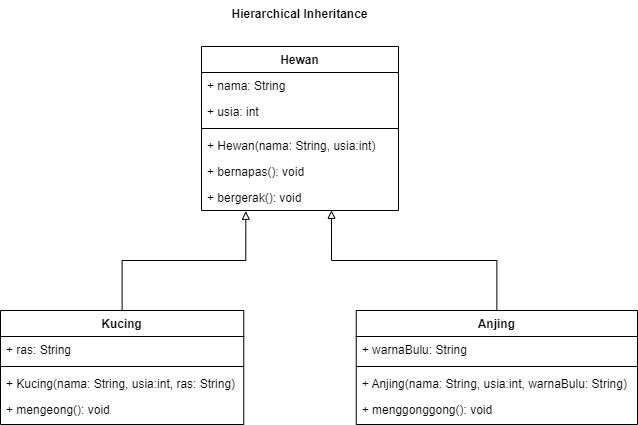

The diagram above was exported from draw.io. Its source (the exported page's mxGraphModel, read from the mxfile embedded in the PNG):
<mxGraphModel dx="-806" dy="511" grid="0" gridSize="10" guides="1" tooltips="1" connect="1" arrows="1" fold="1" page="0" pageScale="1" pageWidth="827" pageHeight="1169" math="0" shadow="0">
  <root>
    <mxCell id="WIyWlLk6GJQsqaUBKTNV-0" />
    <mxCell id="WIyWlLk6GJQsqaUBKTNV-1" parent="WIyWlLk6GJQsqaUBKTNV-0" />
    <mxCell id="NJQpRtNfI7XZ-fcEB4Xe-42" value="&lt;span style=&quot;color: rgb(0, 0, 0); font-family: Helvetica; font-size: 12px; font-style: normal; font-variant-ligatures: normal; font-variant-caps: normal; font-weight: 700; letter-spacing: normal; orphans: 2; text-indent: 0px; text-transform: none; widows: 2; word-spacing: 0px; -webkit-text-stroke-width: 0px; white-space: nowrap; background-color: rgb(255, 255, 255); text-decoration-thickness: initial; text-decoration-style: initial; text-decoration-color: initial; float: none; display: inline !important;&quot;&gt;Hierarchical Inheritance&lt;/span&gt;" style="text;whiteSpace=wrap;html=1;align=center;" parent="WIyWlLk6GJQsqaUBKTNV-1" vertex="1">
      <mxGeometry x="1992.25" y="87" width="112.5" height="25.91" as="geometry" />
    </mxCell>
    <mxCell id="by0UywhuHeBpt9I0af8f-0" value="Hewan" style="swimlane;fontStyle=1;align=center;verticalAlign=top;childLayout=stackLayout;horizontal=1;startSize=26;horizontalStack=0;resizeParent=1;resizeLast=0;collapsible=1;marginBottom=0;rounded=0;shadow=0;strokeWidth=1;" parent="WIyWlLk6GJQsqaUBKTNV-1" vertex="1">
      <mxGeometry x="1950" y="133" width="197" height="164" as="geometry">
        <mxRectangle x="550" y="140" width="160" height="26" as="alternateBounds" />
      </mxGeometry>
    </mxCell>
    <mxCell id="by0UywhuHeBpt9I0af8f-1" value="+ nama: String" style="text;align=left;verticalAlign=top;spacingLeft=4;spacingRight=4;overflow=hidden;rotatable=0;points=[[0,0.5],[1,0.5]];portConstraint=eastwest;" parent="by0UywhuHeBpt9I0af8f-0" vertex="1">
      <mxGeometry y="26" width="197" height="26" as="geometry" />
    </mxCell>
    <mxCell id="by0UywhuHeBpt9I0af8f-6" value="+ usia: int" style="text;align=left;verticalAlign=top;spacingLeft=4;spacingRight=4;overflow=hidden;rotatable=0;points=[[0,0.5],[1,0.5]];portConstraint=eastwest;" parent="by0UywhuHeBpt9I0af8f-0" vertex="1">
      <mxGeometry y="52" width="197" height="26" as="geometry" />
    </mxCell>
    <mxCell id="by0UywhuHeBpt9I0af8f-2" value="" style="line;html=1;strokeWidth=1;align=left;verticalAlign=middle;spacingTop=-1;spacingLeft=3;spacingRight=3;rotatable=0;labelPosition=right;points=[];portConstraint=eastwest;" parent="by0UywhuHeBpt9I0af8f-0" vertex="1">
      <mxGeometry y="78" width="197" height="8" as="geometry" />
    </mxCell>
    <mxCell id="by0UywhuHeBpt9I0af8f-3" value="+ Hewan(nama: String, usia:int)" style="text;align=left;verticalAlign=top;spacingLeft=4;spacingRight=4;overflow=hidden;rotatable=0;points=[[0,0.5],[1,0.5]];portConstraint=eastwest;" parent="by0UywhuHeBpt9I0af8f-0" vertex="1">
      <mxGeometry y="86" width="197" height="26" as="geometry" />
    </mxCell>
    <mxCell id="by0UywhuHeBpt9I0af8f-4" value="+ bernapas(): void" style="text;align=left;verticalAlign=top;spacingLeft=4;spacingRight=4;overflow=hidden;rotatable=0;points=[[0,0.5],[1,0.5]];portConstraint=eastwest;" parent="by0UywhuHeBpt9I0af8f-0" vertex="1">
      <mxGeometry y="112" width="197" height="26" as="geometry" />
    </mxCell>
    <mxCell id="by0UywhuHeBpt9I0af8f-5" value="+ bergerak(): void" style="text;align=left;verticalAlign=top;spacingLeft=4;spacingRight=4;overflow=hidden;rotatable=0;points=[[0,0.5],[1,0.5]];portConstraint=eastwest;" parent="by0UywhuHeBpt9I0af8f-0" vertex="1">
      <mxGeometry y="138" width="197" height="26" as="geometry" />
    </mxCell>
    <mxCell id="by0UywhuHeBpt9I0af8f-7" value="Kucing" style="swimlane;fontStyle=1;align=center;verticalAlign=top;childLayout=stackLayout;horizontal=1;startSize=26;horizontalStack=0;resizeParent=1;resizeLast=0;collapsible=1;marginBottom=0;rounded=0;shadow=0;strokeWidth=1;" parent="WIyWlLk6GJQsqaUBKTNV-1" vertex="1">
      <mxGeometry x="1749" y="397" width="243.25" height="114" as="geometry">
        <mxRectangle x="550" y="140" width="160" height="26" as="alternateBounds" />
      </mxGeometry>
    </mxCell>
    <mxCell id="by0UywhuHeBpt9I0af8f-8" value="+ ras: String" style="text;align=left;verticalAlign=top;spacingLeft=4;spacingRight=4;overflow=hidden;rotatable=0;points=[[0,0.5],[1,0.5]];portConstraint=eastwest;" parent="by0UywhuHeBpt9I0af8f-7" vertex="1">
      <mxGeometry y="26" width="243.25" height="26" as="geometry" />
    </mxCell>
    <mxCell id="by0UywhuHeBpt9I0af8f-10" value="" style="line;html=1;strokeWidth=1;align=left;verticalAlign=middle;spacingTop=-1;spacingLeft=3;spacingRight=3;rotatable=0;labelPosition=right;points=[];portConstraint=eastwest;" parent="by0UywhuHeBpt9I0af8f-7" vertex="1">
      <mxGeometry y="52" width="243.25" height="8" as="geometry" />
    </mxCell>
    <mxCell id="by0UywhuHeBpt9I0af8f-11" value="+ Kucing(nama: String, usia:int, ras: String)" style="text;align=left;verticalAlign=top;spacingLeft=4;spacingRight=4;overflow=hidden;rotatable=0;points=[[0,0.5],[1,0.5]];portConstraint=eastwest;" parent="by0UywhuHeBpt9I0af8f-7" vertex="1">
      <mxGeometry y="60" width="243.25" height="26" as="geometry" />
    </mxCell>
    <mxCell id="by0UywhuHeBpt9I0af8f-12" value="+ mengeong(): void" style="text;align=left;verticalAlign=top;spacingLeft=4;spacingRight=4;overflow=hidden;rotatable=0;points=[[0,0.5],[1,0.5]];portConstraint=eastwest;" parent="by0UywhuHeBpt9I0af8f-7" vertex="1">
      <mxGeometry y="86" width="243.25" height="26" as="geometry" />
    </mxCell>
    <mxCell id="by0UywhuHeBpt9I0af8f-14" value="Anjing" style="swimlane;fontStyle=1;align=center;verticalAlign=top;childLayout=stackLayout;horizontal=1;startSize=26;horizontalStack=0;resizeParent=1;resizeLast=0;collapsible=1;marginBottom=0;rounded=0;shadow=0;strokeWidth=1;" parent="WIyWlLk6GJQsqaUBKTNV-1" vertex="1">
      <mxGeometry x="2104.75" y="397" width="281.25" height="114" as="geometry">
        <mxRectangle x="550" y="140" width="160" height="26" as="alternateBounds" />
      </mxGeometry>
    </mxCell>
    <mxCell id="by0UywhuHeBpt9I0af8f-15" value="+ warnaBulu: String" style="text;align=left;verticalAlign=top;spacingLeft=4;spacingRight=4;overflow=hidden;rotatable=0;points=[[0,0.5],[1,0.5]];portConstraint=eastwest;" parent="by0UywhuHeBpt9I0af8f-14" vertex="1">
      <mxGeometry y="26" width="281.25" height="26" as="geometry" />
    </mxCell>
    <mxCell id="by0UywhuHeBpt9I0af8f-16" value="" style="line;html=1;strokeWidth=1;align=left;verticalAlign=middle;spacingTop=-1;spacingLeft=3;spacingRight=3;rotatable=0;labelPosition=right;points=[];portConstraint=eastwest;" parent="by0UywhuHeBpt9I0af8f-14" vertex="1">
      <mxGeometry y="52" width="281.25" height="8" as="geometry" />
    </mxCell>
    <mxCell id="by0UywhuHeBpt9I0af8f-17" value="+ Anjing(nama: String, usia:int, warnaBulu: String)" style="text;align=left;verticalAlign=top;spacingLeft=4;spacingRight=4;overflow=hidden;rotatable=0;points=[[0,0.5],[1,0.5]];portConstraint=eastwest;" parent="by0UywhuHeBpt9I0af8f-14" vertex="1">
      <mxGeometry y="60" width="281.25" height="26" as="geometry" />
    </mxCell>
    <mxCell id="by0UywhuHeBpt9I0af8f-18" value="+ menggonggong(): void" style="text;align=left;verticalAlign=top;spacingLeft=4;spacingRight=4;overflow=hidden;rotatable=0;points=[[0,0.5],[1,0.5]];portConstraint=eastwest;" parent="by0UywhuHeBpt9I0af8f-14" vertex="1">
      <mxGeometry y="86" width="281.25" height="26" as="geometry" />
    </mxCell>
    <mxCell id="by0UywhuHeBpt9I0af8f-19" style="edgeStyle=orthogonalEdgeStyle;rounded=0;orthogonalLoop=1;jettySize=auto;html=1;exitX=0.5;exitY=0;exitDx=0;exitDy=0;entryX=0.66;entryY=0.993;entryDx=0;entryDy=0;entryPerimeter=0;endArrow=block;endFill=0;" parent="WIyWlLk6GJQsqaUBKTNV-1" source="by0UywhuHeBpt9I0af8f-14" target="by0UywhuHeBpt9I0af8f-5" edge="1">
      <mxGeometry relative="1" as="geometry" />
    </mxCell>
    <mxCell id="by0UywhuHeBpt9I0af8f-20" style="edgeStyle=orthogonalEdgeStyle;rounded=0;orthogonalLoop=1;jettySize=auto;html=1;exitX=0.5;exitY=0;exitDx=0;exitDy=0;entryX=0.225;entryY=1.029;entryDx=0;entryDy=0;entryPerimeter=0;endArrow=block;endFill=0;" parent="WIyWlLk6GJQsqaUBKTNV-1" source="by0UywhuHeBpt9I0af8f-7" target="by0UywhuHeBpt9I0af8f-5" edge="1">
      <mxGeometry relative="1" as="geometry" />
    </mxCell>
  </root>
</mxGraphModel>